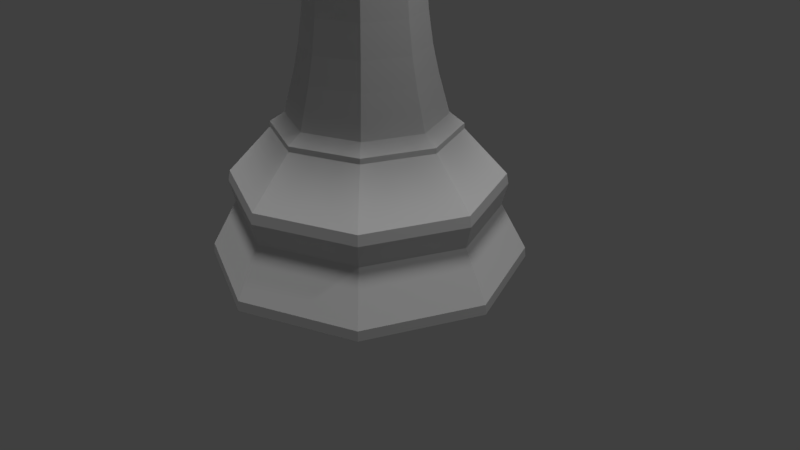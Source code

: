 # Source: Chess_Piece_Queen_Crown_Teeth_LP.blend  (saved by Blender 2.79.0; exported with 4.5.12 LTS)
import bpy
from mathutils import Matrix  # noqa: F401  (used for matrix-valued properties, if any)

bpy.ops.wm.read_factory_settings(use_empty=True)
scene = bpy.context.scene
scene.name = 'Scene'

# ---- collections
col_collection_1 = bpy.data.collections.new('Collection 1'); scene.collection.children.link(col_collection_1)

# ---- world
world_world = bpy.data.worlds.new('World'); scene.world = world_world
world_world.color = (0.05088, 0.05088, 0.05088)
world_world.use_sun_shadow = False
world_world.sun_shadow_jitter_overblur = 0.0
world_world.cycles.sampling_method = 'MANUAL'

# ---- cameras
cam_camera = bpy.data.cameras.new('Camera')
cam_camera.clip_end = 100.0
cam_camera.lens = 35.0
cam_camera.sensor_width = 32.0
cam_camera.sensor_height = 18.0
cam_camera.ortho_scale = 7.314
cam_camera.dof.focus_distance = 0.0
cam_camera.dof.aperture_fstop = 128.0

# ---- lights
light_sun = bpy.data.lights.new('Sun', 'SUN')
light_sun.transmission_factor = 0.0
light_sun.angle = 0.1993
light_sun.energy = 1.0
light_sun.shadow_buffer_clip_start = 0.5
light_sun.shadow_soft_size = 0.1
light_sun.shadow_cascade_max_distance = 1000.0
light_lamp = bpy.data.lights.new('Lamp', 'POINT')
light_lamp.transmission_factor = 0.0
light_lamp.cutoff_distance = 30.0
light_lamp.energy = 100.0
light_lamp.shadow_buffer_clip_start = 1.001
light_lamp.shadow_soft_size = 0.1
light_lamp.shadow_maximum_resolution = 0.006
light_lamp.use_absolute_resolution = True

# ---- meshes
me_sphere_001 = bpy.data.meshes.new('Sphere.001')
me_sphere_001.from_pydata([(-0.01674, 7.58, -29.12), (5.343, 5.36, -29.12), (7.563, 5.149e-06, -29.12), (5.343, -5.36, -29.12), (-0.01674, -7.58, -29.12), (-5.377, -5.36, -29.12), (-7.597, 1.19e-05, -29.12), (-5.377, 5.36, -29.12), (-0.01674, 6.301, -26.36), (-0.01674, 4.424, -22.59), (3.112, 3.129, -22.59), (4.439, 4.456, -26.36), (4.408, 5.948e-06, -22.59), (6.284, 5.478e-06, -26.36), (3.112, -3.129, -22.59), (4.439, -4.456, -26.36), (-0.01674, -4.424, -22.59), (-0.01674, -6.301, -26.36), (-3.145, -3.129, -22.59), (-4.472, -4.456, -26.36), (-4.441, 9.886e-06, -22.59), (-6.318, 1.109e-05, -26.36), (-3.145, 3.129, -22.59), (-4.472, 4.456, -26.36), (-0.01674, 7.539, -28.65), (5.314, 5.331, -28.65), (7.522, 5.159e-06, -28.65), (5.314, -5.331, -28.65), (-0.01674, -7.539, -28.65), (-5.347, -5.331, -28.65), (-7.555, 1.187e-05, -28.65), (-5.347, 5.331, -28.65), (-0.01674, 6.461, -24.79), (-0.01674, 6.55, -25.29), (4.614, 4.631, -25.29), (4.552, 4.569, -24.79), (6.533, 5.413e-06, -25.29), (6.444, 5.436e-06, -24.79), (4.614, -4.631, -25.29), (4.552, -4.569, -24.79), (-0.01674, -6.55, -25.29), (-0.01674, -6.461, -24.79), (-4.648, -4.631, -25.29), (-4.585, -4.569, -24.79), (-6.566, 1.124e-05, -25.29), (-6.478, 1.119e-05, -24.79), (-4.648, 4.631, -25.29), (-4.585, 4.569, -24.79), (-0.01674, 3.736, -21.88), (-0.01674, 4.412, -22.34), (3.103, 3.12, -22.34), (2.625, 2.642, -21.88), (4.395, 5.959e-06, -22.34), (3.719, 6.114e-06, -21.88), (3.103, -3.12, -22.34), (2.625, -2.642, -21.88), (-0.01674, -4.412, -22.34), (-0.01674, -3.736, -21.88), (-3.136, -3.12, -22.34), (-2.658, -2.642, -21.88), (-4.429, 9.886e-06, -22.34), (-3.753, 9.439e-06, -21.88), (-3.136, 3.12, -22.34), (-2.658, 2.642, -21.88), (-2.638, 8.681e-06, -11.63), (-3.23, 9.084e-06, -19.98), (-2.635, 8.68e-06, -15.71), (-2.746, 8.758e-06, -17.21), (-2.955, 8.897e-06, -18.71), (-2.289, 2.272, -19.98), (-1.87, 1.853, -11.63), (-2.095, 2.078, -18.71), (-1.947, 1.93, -17.21), (-1.868, 1.851, -15.71), (-0.01674, 2.621, -11.63), (-0.01674, 3.214, -19.98), (-0.01674, 2.618, -15.71), (-0.01674, 2.729, -17.21), (-0.01674, 2.939, -18.71), (2.256, 2.272, -19.98), (1.837, 1.853, -11.63), (2.061, 2.078, -18.71), (1.913, 1.93, -17.21), (1.834, 1.851, -15.71), (-1.87, -1.853, -11.63), (-2.289, -2.272, -19.98), (-1.868, -1.851, -15.71), (-1.947, -1.93, -17.21), (-2.095, -2.078, -18.71), (2.604, 6.348e-06, -11.63), (3.197, 6.224e-06, -19.98), (2.601, 6.348e-06, -15.71), (2.713, 6.32e-06, -17.21), (2.922, 6.28e-06, -18.71), (2.256, -2.272, -19.98), (1.837, -1.853, -11.63), (2.061, -2.078, -18.71), (1.913, -1.93, -17.21), (1.834, -1.851, -15.71), (-0.01674, -3.214, -19.98), (-0.01674, -2.621, -11.63), (-0.01674, -2.939, -18.71), (-0.01674, -2.729, -17.21), (-0.01674, -2.618, -15.71), (-2.467, 8.562e-06, -13.67), (1.716, -1.733, -13.67), (2.434, 6.38e-06, -13.67), (1.716, 1.733, -13.67), (-0.01674, 2.451, -13.67), (-1.75, 1.733, -13.67), (-1.75, -1.733, -13.67), (-0.01674, -2.451, -13.67), (-2.69, 8.792e-06, -3.893), (-1.907, 1.89, -3.893), (-0.01674, 2.673, -3.893), (1.874, 1.89, -3.893), (-1.907, -1.89, -3.893), (2.657, 6.413e-06, -3.893), (1.874, -1.89, -3.893), (-0.01674, -2.673, -3.893), (-0.01674, -4.207, -4.023), (2.958, -2.975, -4.023), (4.19, 5.975e-06, -4.023), (-2.991, -2.975, -4.023), (2.958, 2.975, -4.023), (-0.01674, 4.207, -4.023), (-2.991, 2.975, -4.023), (-4.224, 9.719e-06, -4.023), (-2.638, 8.681e-06, -6.315), (-1.87, 1.853, -6.315), (-0.01674, 2.621, -6.315), (1.837, 1.853, -6.315), (-1.87, -1.853, -6.315), (2.604, 6.348e-06, -6.315), (1.837, -1.853, -6.315), (-0.01674, -2.621, -6.315), (-0.01674, -3.012, -6.514), (2.113, -2.13, -6.514), (2.995, 6.256e-06, -6.514), (-2.147, -2.13, -6.514), (2.113, 2.13, -6.514), (-0.01674, 3.012, -6.514), (-2.147, 2.13, -6.514), (-3.029, 8.937e-06, -6.514), (-2.638, 8.681e-06, -6.713), (-1.87, 1.853, -6.713), (-0.01674, 2.621, -6.713), (1.837, 1.853, -6.713), (-1.87, -1.853, -6.713), (2.604, 6.348e-06, -6.713), (1.837, -1.853, -6.713), (-0.01674, -2.621, -6.713), (-0.01674, -2.621, -7.756), (1.837, -1.853, -7.756), (2.604, 6.348e-06, -7.756), (-1.87, -1.853, -7.756), (1.837, 1.853, -7.756), (-0.01674, 2.621, -7.756), (-1.87, 1.853, -7.756), (-2.638, 8.681e-06, -7.756), (-0.01674, -2.621, -8.75), (1.837, -1.853, -8.75), (2.604, 6.348e-06, -8.75), (-1.87, -1.853, -8.75), (1.837, 1.853, -8.75), (-0.01674, 2.621, -8.75), (-1.87, 1.853, -8.75), (-2.638, 8.681e-06, -8.75), (-0.01674, -2.938, -9.893), (2.061, -2.078, -9.893), (2.922, 6.273e-06, -9.893), (-2.094, -2.078, -9.893), (2.061, 2.078, -9.893), (-0.01674, 2.938, -9.893), (-2.094, 2.078, -9.893), (-2.955, 8.889e-06, -9.893), (-4.112, 9.674e-06, -8.959), (-4.12, 9.678e-06, -9.755), (-4.712, 1.007e-05, -9.352), (-2.913, 2.896, -8.959), (-2.918, 2.902, -9.755), (-3.337, 3.32, -9.352), (-0.01674, 4.103, -9.755), (-0.01674, 4.096, -8.959), (-0.01674, 4.696, -9.352), (2.879, 2.896, -8.959), (2.885, 2.902, -9.755), (3.304, 3.32, -9.352), (-2.918, -2.902, -9.755), (-2.913, -2.896, -8.959), (-3.337, -3.32, -9.352), (4.087, 6.025e-06, -9.755), (4.079, 6.029e-06, -8.959), (4.679, 5.898e-06, -9.352), (2.879, -2.896, -8.959), (2.885, -2.902, -9.755), (3.304, -3.32, -9.352), (-0.01674, -4.096, -8.959), (-0.01674, -4.103, -9.755), (-0.01674, -4.696, -9.352), (-3.319, 9.133e-06, -7.927), (-3.319, 9.133e-06, -8.579), (-3.578, 9.298e-06, -8.253), (-2.352, 2.335, -8.579), (-2.352, 2.335, -7.927), (-2.535, 2.518, -8.253), (-0.01674, 3.303, -7.927), (-0.01674, 3.303, -8.579), (-0.01674, 3.561, -8.253), (2.319, 2.335, -8.579), (2.319, 2.335, -7.927), (2.501, 2.518, -8.253), (-2.352, -2.335, -8.579), (-2.352, -2.335, -7.927), (-2.535, -2.518, -8.253), (3.286, 6.193e-06, -7.927), (3.286, 6.193e-06, -8.579), (3.544, 6.136e-06, -8.253), (2.319, -2.335, -8.579), (2.319, -2.335, -7.927), (2.501, -2.518, -8.253), (-0.01674, -3.303, -7.927), (-0.01674, -3.303, -8.579), (-0.01674, -3.561, -8.253), (-2.69, 8.792e-06, -3.893), (-1.907, 1.89, -3.893), (-0.01674, 2.673, -3.893), (1.874, 1.89, -3.893), (-1.907, -1.89, -3.893), (2.657, 6.413e-06, -3.893), (1.874, -1.89, -3.893), (-0.01674, -2.673, -3.893), (-0.5929, 7.323e-06, -2.482), (-0.4241, 0.4074, -2.482), (-0.01674, 0.5762, -2.482), (0.3907, 0.4074, -2.482), (-0.4241, -0.4074, -2.482), (0.5594, 6.81e-06, -2.482), (0.3907, -0.4074, -2.482), (-0.01674, -0.5762, -2.482), (0.5405, 0.5573, -0.5648), (0.7713, 0.7881, -1.353), (0.5405, 0.5573, -2.141), (0.7713, 4.707e-06, -0.5648), (1.098, 4.74e-06, -1.353), (0.7713, 4.707e-06, -2.141), (0.5405, -0.5572, -0.5648), (0.7713, -0.7881, -1.353), (0.5405, -0.5572, -2.141), (-0.01674, -0.7881, -0.5648), (-0.01674, -1.114, -1.353), (-0.01674, -0.7881, -2.141), (-0.01674, 4.636e-06, -0.2383), (-0.574, -0.5572, -0.5648), (-0.8048, -0.7881, -1.353), (-0.574, -0.5572, -2.141), (-0.8048, 4.707e-06, -0.5648), (-1.131, 4.74e-06, -1.353), (-0.8048, 4.707e-06, -2.141), (-0.574, 0.5573, -0.5648), (-0.8048, 0.7881, -1.353), (-0.574, 0.5573, -2.141), (-0.01674, 0.7881, -0.5648), (-0.01674, 1.115, -1.353), (-0.01674, 0.7881, -2.141), (1.471, -3.591, -2.886), (-1.504, -3.591, -2.886), (-3.607, -1.487, -2.886), (-3.607, 1.487, -2.886), (-1.504, 3.591, -2.886), (1.471, 3.591, -2.886), (3.574, 1.487, -2.886), (3.574, -1.487, -2.855)], [(121, 118), (112, 127), (125, 114), (120, 119), (117, 122), (123, 116), (126, 113), (115, 124)], [(51, 50, 49, 48), (50, 10, 9, 49), (10, 35, 32, 9), (35, 34, 33, 32), (34, 11, 8, 33), (11, 25, 24, 8), (25, 1, 0, 24), (48, 49, 62, 63), (49, 9, 22, 62), (9, 32, 47, 22), (32, 33, 46, 47), (33, 8, 23, 46), (8, 24, 31, 23), (24, 0, 7, 31), (63, 62, 60, 61), (62, 22, 20, 60), (22, 47, 45, 20), (47, 46, 44, 45), (46, 23, 21, 44), (23, 31, 30, 21), (31, 7, 6, 30), (61, 60, 58, 59), (60, 20, 18, 58), (20, 45, 43, 18), (45, 44, 42, 43), (44, 21, 19, 42), (21, 30, 29, 19), (30, 6, 5, 29), (59, 58, 56, 57), (58, 18, 16, 56), (18, 43, 41, 16), (43, 42, 40, 41), (42, 19, 17, 40), (19, 29, 28, 17), (29, 5, 4, 28), (57, 56, 54, 55), (56, 16, 14, 54), (16, 41, 39, 14), (41, 40, 38, 39), (40, 17, 15, 38), (17, 28, 27, 15), (28, 4, 3, 27), (55, 54, 52, 53), (54, 14, 12, 52), (14, 39, 37, 12), (39, 38, 36, 37), (38, 15, 13, 36), (15, 27, 26, 13), (27, 3, 2, 26), (53, 52, 50, 51), (52, 12, 10, 50), (12, 37, 35, 10), (37, 36, 34, 35), (36, 13, 11, 34), (13, 26, 25, 11), (26, 2, 1, 25), (4, 5, 6, 7, 0, 1, 2, 3), (55, 53, 90, 94), (51, 48, 75, 79), (59, 57, 99, 85), (57, 55, 94, 99), (48, 63, 69, 75), (53, 51, 79, 90), (61, 59, 85, 65), (111, 110, 86, 103), (103, 86, 87, 102), (102, 87, 88, 101), (101, 88, 85, 99), (109, 108, 76, 73), (73, 76, 77, 72), (72, 77, 78, 71), (71, 78, 75, 69), (107, 106, 91, 83), (83, 91, 92, 82), (82, 92, 93, 81), (81, 93, 90, 79), (105, 111, 103, 98), (98, 103, 102, 97), (97, 102, 101, 96), (96, 101, 99, 94), (106, 105, 98, 91), (91, 98, 97, 92), (92, 97, 96, 93), (93, 96, 94, 90), (110, 104, 66, 86), (86, 66, 67, 87), (87, 67, 68, 88), (88, 68, 65, 85), (108, 107, 83, 76), (76, 83, 82, 77), (77, 82, 81, 78), (78, 81, 79, 75), (104, 109, 73, 66), (66, 73, 72, 67), (67, 72, 71, 68), (68, 71, 69, 65), (63, 61, 65, 69), (95, 100, 111, 105), (64, 70, 109, 104), (70, 74, 108, 109), (84, 64, 104, 110), (268, 127, 224), (121, 120, 135, 134), (271, 122, 124), (270, 125, 226), (269, 226, 125), (127, 123, 267), (271, 124, 227), (272, 230, 121), (80, 89, 106, 107), (89, 95, 105, 106), (74, 80, 107, 108), (100, 84, 110, 111), (152, 153, 150, 151), (148, 151, 136, 139), (146, 145, 142, 141), (171, 168, 198, 188), (151, 150, 137, 136), (149, 147, 140, 138), (139, 136, 135, 132), (144, 148, 139, 143), (157, 158, 145, 146), (145, 144, 143, 142), (150, 149, 138, 137), (141, 142, 129, 130), (155, 152, 151, 148), (147, 146, 141, 140), (154, 156, 147, 149), (159, 155, 148, 144), (158, 159, 144, 145), (210, 206, 157, 156), (156, 157, 146, 147), (153, 154, 149, 150), (219, 215, 154, 153), (165, 166, 203, 207), (164, 165, 207, 209), (166, 167, 201, 203), (137, 138, 133, 134), (161, 162, 216, 218), (163, 160, 222, 212), (204, 200, 159, 158), (221, 219, 153, 152), (167, 163, 212, 201), (140, 141, 130, 131), (213, 221, 152, 155), (162, 164, 209, 216), (206, 204, 158, 157), (136, 137, 134, 135), (189, 197, 160, 163), (168, 169, 195, 198), (160, 161, 218, 222), (173, 174, 180, 182), (174, 175, 177, 180), (175, 171, 188, 177), (170, 172, 186, 191), (192, 185, 164, 162), (172, 173, 182, 186), (183, 179, 166, 165), (197, 194, 161, 160), (194, 192, 162, 161), (169, 170, 191, 195), (84, 100, 168, 171), (176, 189, 163, 167), (185, 183, 165, 164), (215, 210, 156, 154), (95, 89, 170, 169), (138, 140, 131, 133), (267, 224, 127), (269, 125, 126), (268, 126, 127), (270, 124, 125), (265, 120, 121), (123, 132, 135, 120), (266, 123, 120), (272, 121, 122), (100, 95, 169, 168), (70, 64, 175, 174), (89, 80, 172, 170), (80, 74, 173, 172), (142, 143, 128, 129), (143, 139, 132, 128), (74, 70, 174, 173), (64, 84, 171, 175), (183, 185, 187, 184), (184, 187, 186, 182), (189, 176, 178, 190), (190, 178, 177, 188), (192, 194, 196, 193), (193, 196, 195, 191), (176, 179, 181, 178), (178, 181, 180, 177), (179, 183, 184, 181), (181, 184, 182, 180), (194, 197, 199, 196), (196, 199, 198, 195), (197, 189, 190, 199), (199, 190, 188, 198), (185, 192, 193, 187), (187, 193, 191, 186), (179, 176, 167, 166), (219, 221, 223, 220), (220, 223, 222, 218), (210, 215, 217, 211), (211, 217, 216, 209), (204, 206, 208, 205), (205, 208, 207, 203), (213, 200, 202, 214), (214, 202, 201, 212), (200, 204, 205, 202), (202, 205, 203, 201), (221, 213, 214, 223), (223, 214, 212, 222), (206, 210, 211, 208), (208, 211, 209, 207), (215, 219, 220, 217), (217, 220, 218, 216), (200, 213, 155, 159), (118, 117, 229, 230), (117, 115, 227, 229), (112, 116, 228, 224), (119, 118, 230, 231), (113, 112, 224, 225), (116, 119, 231, 228), (114, 113, 225, 226), (115, 114, 226, 227), (229, 227, 235, 237), (224, 228, 236, 232), (231, 230, 238, 239), (225, 224, 232, 233), (228, 231, 239, 236), (226, 225, 233, 234), (227, 226, 234, 235), (230, 229, 237, 238), (263, 262, 240, 241), (264, 263, 241, 242), (262, 252, 240), (241, 240, 243, 244), (242, 241, 244, 245), (240, 252, 243), (244, 243, 246, 247), (245, 244, 247, 248), (243, 252, 246), (247, 246, 249, 250), (248, 247, 250, 251), (246, 252, 249), (249, 252, 253), (250, 249, 253, 254), (251, 250, 254, 255), (255, 254, 257, 258), (253, 252, 256), (254, 253, 256, 257), (258, 257, 260, 261), (256, 252, 259), (257, 256, 259, 260), (261, 260, 263, 264), (259, 252, 262), (260, 259, 262, 263), (239, 251, 255, 236), (236, 255, 258, 232), (232, 258, 261, 233), (233, 261, 264, 234), (234, 264, 242, 235), (235, 242, 245, 237), (237, 245, 248, 238), (238, 248, 251, 239), (265, 121, 230), (265, 230, 231), (265, 231, 120), (266, 120, 231), (266, 228, 123), (266, 231, 228), (123, 228, 267), (267, 228, 224), (132, 123, 127, 128), (269, 126, 225), (269, 225, 226), (126, 125, 130, 129), (268, 225, 126), (225, 268, 224), (129, 128, 127, 126), (270, 227, 124), (226, 227, 270), (124, 131, 130, 125), (271, 229, 122), (271, 227, 229), (122, 133, 131, 124), (272, 122, 229), (229, 230, 272), (121, 134, 133, 122)])
me_sphere_001.use_remesh_preserve_volume = False
me_sphere_001.use_remesh_preserve_attributes = False
me_sphere_001.use_mirror_vertex_groups = False
me_sphere_001.update()

# ---- objects
ob_sun = bpy.data.objects.new('Sun', light_sun)
ob_sphere = bpy.data.objects.new('Sphere', me_sphere_001)
ob_lamp = bpy.data.objects.new('Lamp', light_lamp)
ob_camera = bpy.data.objects.new('Camera', cam_camera)

# ---- transforms, parenting, visibility, modifiers, constraints
ob_sun.location = (0.6074, -0.2165, 11.93)
ob_sun.lineart.crease_threshold = 0.0
ob_sphere.location = (0.004416, -1.267e-06, 7.683)
ob_sphere.scale = (0.2639, 0.2639, 0.2639)
ob_sphere.lineart.crease_threshold = 0.0
ob_lamp.location = (4.076, 1.005, 5.904)
ob_lamp.rotation_euler = (0.6503, 0.05522, 1.866)
ob_lamp.lock_rotations_4d = False
ob_lamp.empty_display_type = 'ARROWS'
ob_lamp.color = (0.0, 0.0, 0.0, 0.0)
ob_lamp.lineart.crease_threshold = 0.0
ob_camera.location = (7.481, -6.508, 5.344)
ob_camera.rotation_euler = (1.109, 0.0, 0.8149)
ob_camera.lock_rotations_4d = False
ob_camera.empty_display_type = 'ARROWS'
ob_camera.color = (0.0, 0.0, 0.0, 0.0)
ob_camera.display_type = 'WIRE'
ob_camera.lineart.crease_threshold = 0.0

# ---- collection membership
col_collection_1.objects.link(ob_sun)
col_collection_1.objects.link(ob_sphere)
col_collection_1.objects.link(ob_lamp)
col_collection_1.objects.link(ob_camera)

# ---- scene / render settings (as saved in the file)
scene.camera = ob_camera
scene.frame_start = 1; scene.frame_end = 250; scene.frame_set(1)
scene.render.engine = 'BLENDER_EEVEE_NEXT'
scene.render.resolution_percentage = 50
scene.render.dither_intensity = 0.0
scene.cycles.use_denoising = False
scene.cycles.samples = 128
scene.cycles.sampling_pattern = 'TABULATED_SOBOL'
scene.cycles.use_adaptive_sampling = False
scene.cycles.use_light_tree = False
scene.cycles.blur_glossy = 0.0
scene.cycles.sample_clamp_indirect = 0.0
scene.view_settings.view_transform = 'Standard'
bpy.context.view_layer.update()
